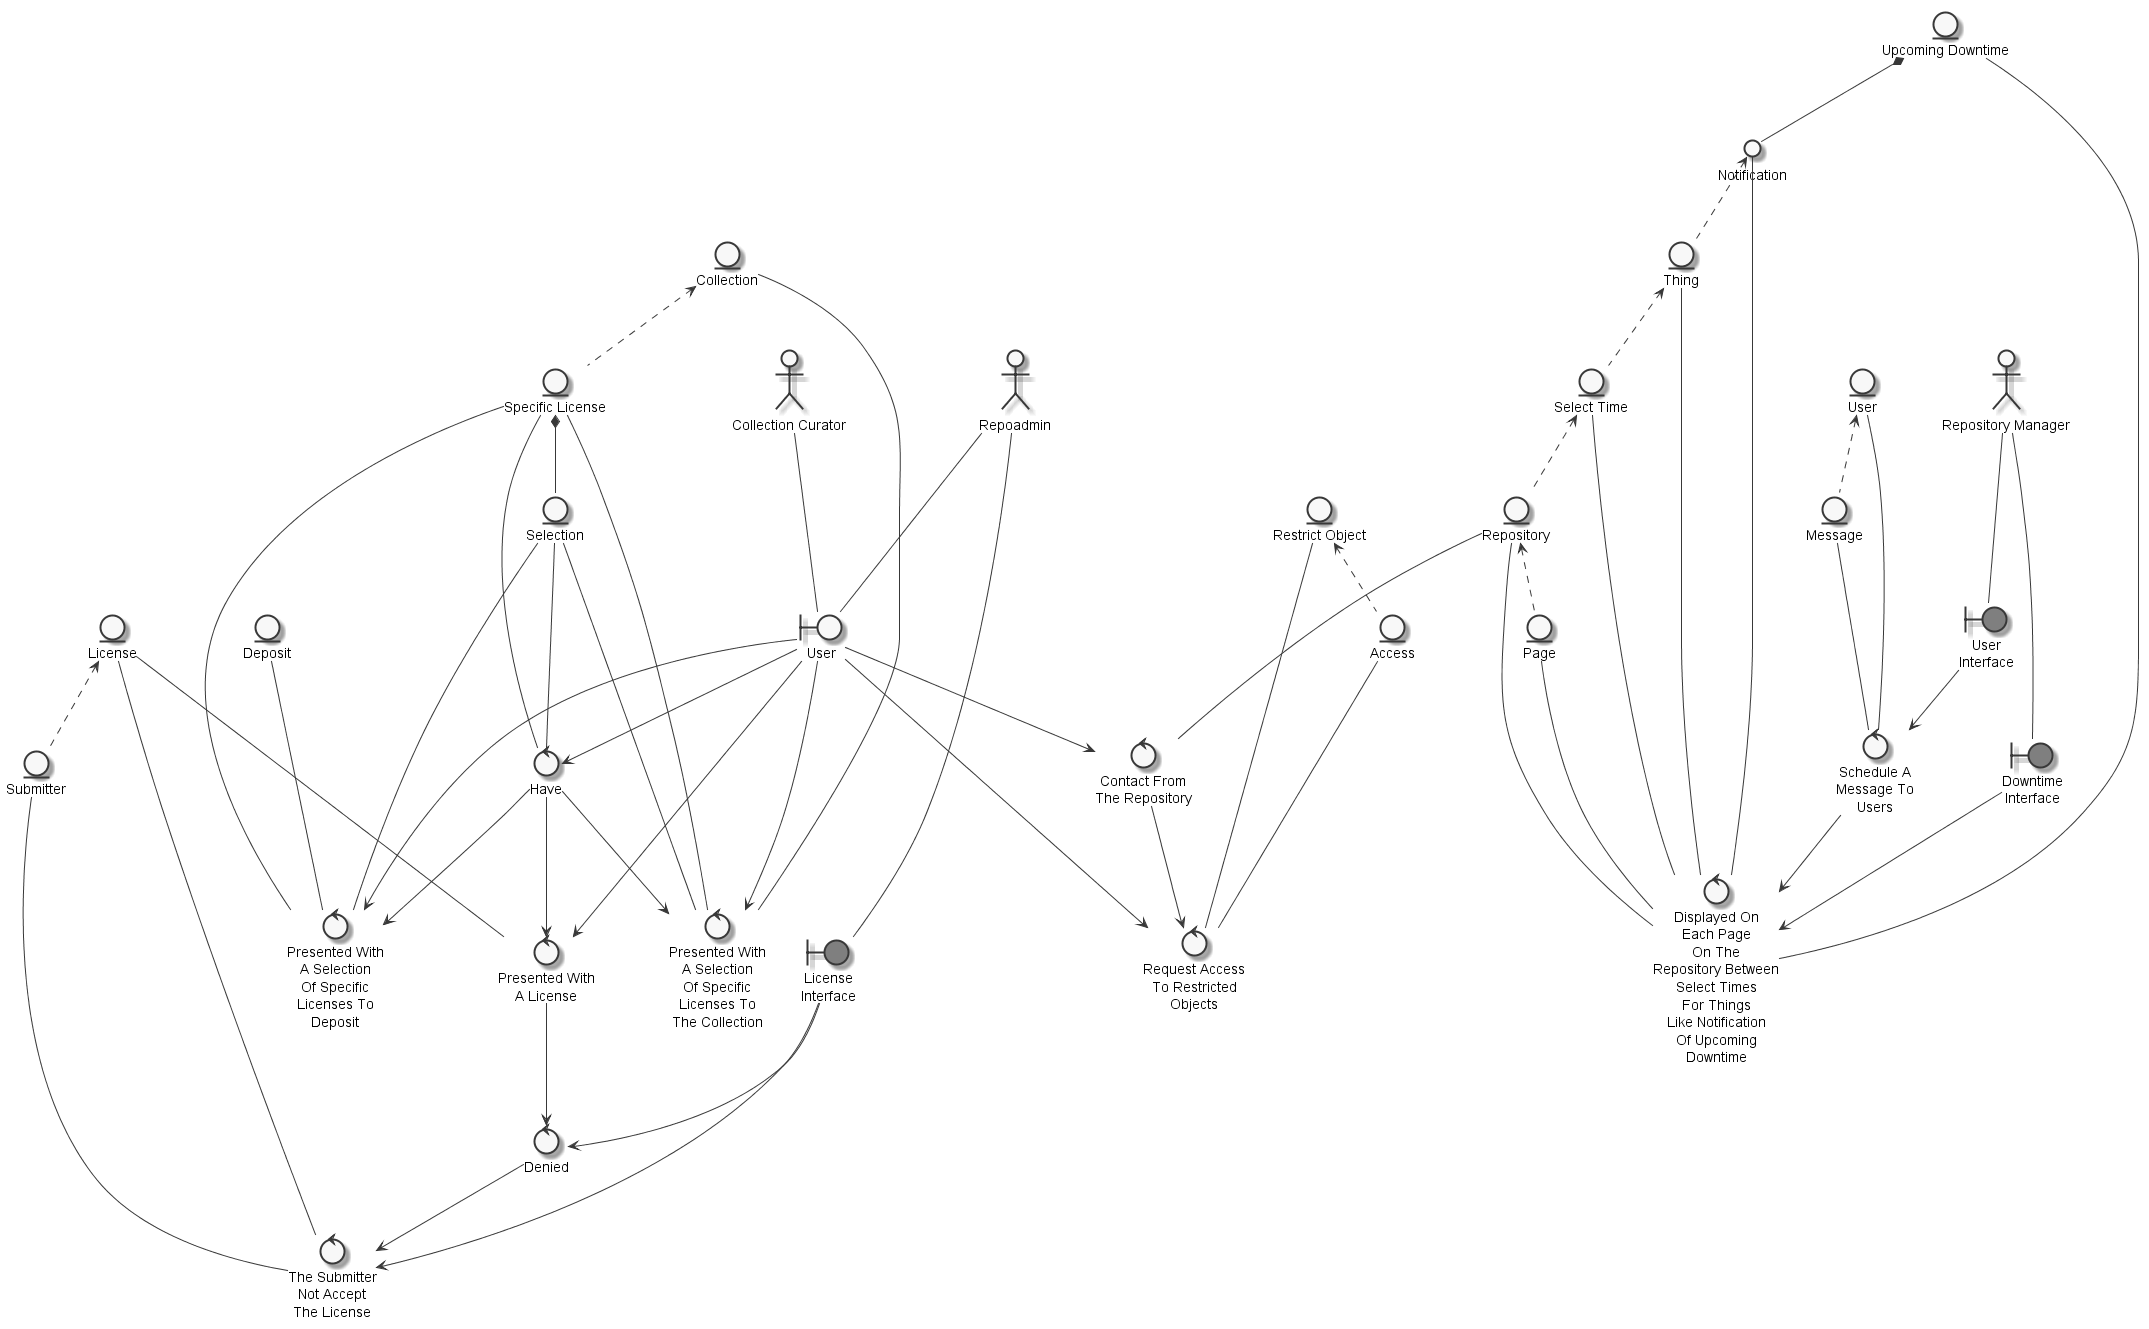

The diagram above was rendered by PlantUML. Its source (embedded in the PNG):
@startuml
	skinparam defaultTextAlignment center
	skinparam monochrome true

	entity "Specific License" as thingspecificlicense
	entity "Submitter" as thingsubmitter
	entity "License" as thinglicense
	entity "Selection" as thingselection
	entity "Deposit" as thingdeposit
	entity "Collection" as thingcollection
	entity "Thing" as thingthing
	entity "Upcoming Downtime" as thingupcomingdowntime
	entity "Message" as thingmessage
	entity "User" as thinguser
	entity "Page" as thingpage
	entity "Select Time" as thingselecttime
	entity "Repository" as thingrepository
	entity "Restrict Object" as thingrestrictedobject
	entity "Access" as thingaccess
	actor "Repoadmin" as actorrepoadmin
	actor "Repository Manager" as actorrepositorymanager
	actor "Collection Curator" as actorcollectioncurator
	circle "Notification" as thingnotification
	boundary "User" as thinguserrepoadmin
	boundary "License\nInterface" as thinglicenseinterface #grey
	boundary "User\nInterface" as thinguserinterface #grey
	boundary "Downtime\nInterface" as thingdowntimeinterface #grey
	control "Presented With\nA License" as controlpresentuserrepoadminlicensedenyacceptsubmitterlicense
	control "The Submitter\nNot Accept\nThe License" as controlacceptsubmitterlicense
	control "Have" as controlhavepresentuserrepoadminlicensedenyacceptsubmitterlicense
	control "Denied" as controldenyacceptsubmitterlicense
	control "Presented With\nA Selection\nOf Specific\nLicenses To\nDeposit" as controlpresentuserrepoadminselectiondeposit
	control "Presented With\nA Selection\nOf Specific\nLicenses To\nThe Collection" as controlpresentuserrepoadminselection
	control "Schedule A\nMessage To\nUsers" as controlschedulemessageuserdisplaypagerepositorythingnotification
	control "Displayed On\nEach Page\nOn The\nRepository Between\nSelect Times\nFor Things\nLike Notification\nOf Upcoming\nDowntime" as controldisplaypagerepositorythingnotification
	control "Contact From\nThe Repository" as controlcontactusercollectioncuratorrepositoryrequestaccess
	control "Request Access\nTo Restricted\nObjects" as controlrequestaccess

	thingcollection <.. thingspecificlicense
	thinglicense <.. thingsubmitter
	thingspecificlicense *-- thingselection
	thingnotification <.. thingthing
	thinguser <.. thingmessage
	thingrepository <.. thingpage
	thingthing <.. thingselecttime
	thingselecttime <.. thingrepository
	thingrestrictedobject <.. thingaccess
	thingupcomingdowntime *-- thingnotification
	actorrepoadmin --- thinguserrepoadmin
	actorcollectioncurator --- thinguserrepoadmin
	actorrepoadmin --- thinglicenseinterface
	actorrepositorymanager --- thinguserinterface
	actorrepositorymanager --- thingdowntimeinterface
	thinguserrepoadmin --> controlpresentuserrepoadminlicensedenyacceptsubmitterlicense
	thinglicense --- controlpresentuserrepoadminlicensedenyacceptsubmitterlicense
	controlhavepresentuserrepoadminlicensedenyacceptsubmitterlicense --> controlpresentuserrepoadminlicensedenyacceptsubmitterlicense
	thingsubmitter --- controlacceptsubmitterlicense
	controldenyacceptsubmitterlicense --> controlacceptsubmitterlicense
	thinglicenseinterface --> controlacceptsubmitterlicense
	thinglicense --- controlacceptsubmitterlicense
	thinguserrepoadmin --> controlhavepresentuserrepoadminlicensedenyacceptsubmitterlicense
	thingspecificlicense --- controlhavepresentuserrepoadminlicensedenyacceptsubmitterlicense
	thingselection --- controlhavepresentuserrepoadminlicensedenyacceptsubmitterlicense
	thinglicenseinterface --> controldenyacceptsubmitterlicense
	controlpresentuserrepoadminlicensedenyacceptsubmitterlicense --> controldenyacceptsubmitterlicense
	thingdeposit --- controlpresentuserrepoadminselectiondeposit
	thingspecificlicense --- controlpresentuserrepoadminselectiondeposit
	thinguserrepoadmin --> controlpresentuserrepoadminselectiondeposit
	thingselection --- controlpresentuserrepoadminselectiondeposit
	controlhavepresentuserrepoadminlicensedenyacceptsubmitterlicense --> controlpresentuserrepoadminselectiondeposit
	thingselection --- controlpresentuserrepoadminselection
	thingspecificlicense --- controlpresentuserrepoadminselection
	thingcollection --- controlpresentuserrepoadminselection
	thinguserrepoadmin --> controlpresentuserrepoadminselection
	controlhavepresentuserrepoadminlicensedenyacceptsubmitterlicense --> controlpresentuserrepoadminselection
	thingmessage --- controlschedulemessageuserdisplaypagerepositorythingnotification
	thinguser --- controlschedulemessageuserdisplaypagerepositorythingnotification
	thinguserinterface --> controlschedulemessageuserdisplaypagerepositorythingnotification
	controlschedulemessageuserdisplaypagerepositorythingnotification --> controldisplaypagerepositorythingnotification
	thingpage --- controldisplaypagerepositorythingnotification
	thingrepository --- controldisplaypagerepositorythingnotification
	thingselecttime --- controldisplaypagerepositorythingnotification
	thingthing --- controldisplaypagerepositorythingnotification
	thingnotification --- controldisplaypagerepositorythingnotification
	thingupcomingdowntime --- controldisplaypagerepositorythingnotification
	thingdowntimeinterface --> controldisplaypagerepositorythingnotification
	thingrepository --- controlcontactusercollectioncuratorrepositoryrequestaccess
	thinguserrepoadmin --> controlcontactusercollectioncuratorrepositoryrequestaccess
	controlcontactusercollectioncuratorrepositoryrequestaccess --> controlrequestaccess
	thingaccess --- controlrequestaccess
	thingrestrictedobject --- controlrequestaccess
	thinguserrepoadmin --> controlrequestaccess

@enduml